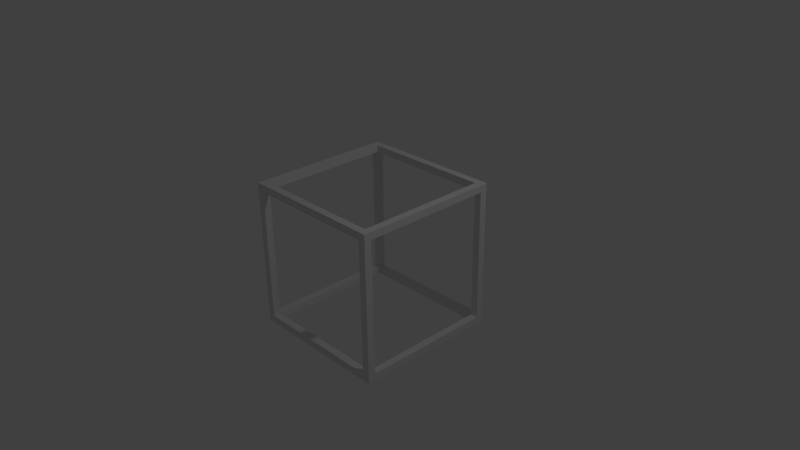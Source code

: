 # Source: cube_bounds.blend  (saved by Blender 2.76.0; exported with 4.5.12 LTS)
import bpy
from mathutils import Matrix  # noqa: F401  (used for matrix-valued properties, if any)

bpy.ops.wm.read_factory_settings(use_empty=True)
scene = bpy.context.scene
scene.name = 'Scene'

# ---- collections
col_collection_1 = bpy.data.collections.new('Collection 1'); scene.collection.children.link(col_collection_1)

# ---- materials (node trees are filled in below, after node groups)
mat_material = bpy.data.materials.new('Material')
mat_material.alpha_threshold = 0.0
mat_material.use_transparent_shadow = False
mat_material.roughness = 0.5
mat_material.line_color = (0.0, 0.0, 0.0, 1.0)

# ---- material node trees

# ---- world
world_world = bpy.data.worlds.new('World'); scene.world = world_world
world_world.color = (0.05088, 0.05088, 0.05088)
world_world.use_sun_shadow = False
world_world.sun_shadow_jitter_overblur = 0.0
world_world.cycles.sampling_method = 'MANUAL'
world_world.cycles.sample_map_resolution = 256

# ---- cameras
cam_camera = bpy.data.cameras.new('Camera')
cam_camera.clip_end = 100.0
cam_camera.lens = 35.0
cam_camera.sensor_width = 32.0
cam_camera.sensor_height = 18.0
cam_camera.ortho_scale = 7.314
cam_camera.dof.focus_distance = 0.0
cam_camera.dof.aperture_fstop = 128.0

# ---- lights
light_lamp = bpy.data.lights.new('Lamp', 'POINT')
light_lamp.transmission_factor = 0.0
light_lamp.cutoff_distance = 30.0
light_lamp.energy = 100.0
light_lamp.shadow_buffer_clip_start = 1.001
light_lamp.shadow_soft_size = 0.1
light_lamp.shadow_maximum_resolution = 0.006
light_lamp.use_absolute_resolution = True
light_lamp.cycles.use_multiple_importance_sampling = False

# ---- meshes
me_cube_001 = bpy.data.meshes.new('Cube.001')
me_cube_001.from_pydata([(8.941e-08, 5.96e-08, -1.0), (8.941e-08, -1.0, -1.0), (-1.0, -1.0, -1.0), (-1.0, 2.086e-07, -1.0), (2.682e-07, -1.788e-07, 8.941e-08), (-2.384e-07, -1.0, 8.941e-08), (-1.0, -1.0, 8.941e-08), (-1.0, 8.941e-08, 8.941e-08), (18.0, 5.96e-08, -1.0), (18.0, -1.0, -1.0), (18.0, -1.788e-07, 8.941e-08), (18.0, -1.0, 8.941e-08), (19.0, 5.96e-08, -1.0), (19.0, -1.0, -1.0), (19.0, -1.788e-07, 8.941e-08), (19.0, -1.0, 8.941e-08), (18.0, 18.0, -1.0), (18.0, 18.0, 4.381e-06), (19.0, 18.0, -1.0), (19.0, 18.0, 4.381e-06), (18.0, 19.0, -1.0), (18.0, 19.0, 4.381e-06), (19.0, 19.0, -1.0), (19.0, 19.0, 4.381e-06), (0.0, 18.0, -1.0), (0.0, 18.0, 4.381e-06), (0.0, 19.0, -1.0), (0.0, 19.0, 4.381e-06), (-1.0, 18.0, -1.0), (-1.0, 18.0, 4.381e-06), (-1.0, 19.0, -1.0), (-1.0, 19.0, 4.381e-06), (-2.384e-07, -1.0, 18.0), (-1.0, 8.941e-08, 18.0), (-1.0, -1.0, 18.0), (2.682e-07, -1.788e-07, 19.0), (-1.0, 8.941e-08, 19.0), (-1.0, -1.0, 19.0), (0.0, 19.0, 18.0), (-1.0, 18.0, 18.0), (-1.0, 19.0, 18.0), (0.0, 18.0, 19.0), (0.0, 19.0, 19.0), (-1.0, 18.0, 19.0), (-1.0, 19.0, 19.0), (19.0, 19.0, 18.0), (18.0, 19.0, 18.0), (19.0, 19.0, 19.0), (18.0, 19.0, 19.0), (18.0, -1.788e-07, 18.0), (18.0, -1.0, 18.0), (19.0, -1.788e-07, 18.0), (19.0, -1.0, 18.0), (18.0, -1.788e-07, 19.0), (18.0, -1.0, 19.0), (19.0, -1.788e-07, 19.0), (19.0, -1.0, 19.0), (0.0, -1.788e-07, 18.0), (0.0, -1.0, 19.0), (19.0, 18.0, 18.0), (18.0, 18.0, 18.0), (19.0, 18.0, 19.0), (18.0, 18.0, 19.0), (0.0, 18.0, 18.0)], [], [(0, 1, 2, 3), (6, 5, 32, 34), (4, 5, 11, 10), (1, 5, 6, 2), (2, 6, 7, 3), (11, 9, 13, 15), (5, 1, 9, 11), (0, 4, 10, 8), (1, 0, 8, 9), (12, 14, 15, 13), (9, 8, 12, 13), (14, 10, 49, 51), (10, 14, 19, 17), (19, 18, 22, 23), (14, 12, 18, 19), (12, 8, 16, 18), (8, 10, 17, 16), (20, 21, 23, 22), (18, 16, 20, 22), (21, 20, 26, 27), (17, 21, 27, 25), (16, 17, 25, 24), (20, 16, 24, 26), (28, 29, 31, 30), (27, 26, 30, 31), (26, 24, 28, 30), (29, 28, 3, 7), (28, 24, 0, 3), (25, 29, 7, 4), (24, 25, 4, 0), (33, 34, 37, 36), (7, 6, 34, 33), (38, 40, 44, 42), (27, 31, 40, 38), (31, 29, 39, 40), (41, 42, 44, 43), (40, 39, 43, 44), (23, 21, 46, 45), (45, 46, 48, 47), (51, 49, 60, 59), (11, 15, 52, 50), (15, 14, 51, 52), (10, 11, 50, 49), (53, 54, 56, 55), (52, 51, 55, 56), (50, 52, 56, 54), (49, 53, 62, 60), (55, 51, 59, 61), (53, 55, 61, 62), (21, 17, 60, 46), (25, 27, 38, 63), (5, 4, 57, 32), (4, 7, 33, 57), (35, 36, 37, 58), (34, 32, 58, 37), (29, 25, 63, 39), (43, 39, 33, 36), (59, 45, 47, 61), (19, 23, 45, 59), (17, 19, 59, 60), (62, 61, 47, 48), (48, 46, 38, 42), (53, 49, 57, 35), (54, 53, 35, 58), (50, 54, 58, 32), (49, 50, 32, 57), (62, 48, 42, 41), (46, 60, 63, 38), (60, 62, 41, 63), (41, 43, 36, 35), (39, 63, 57, 33), (63, 41, 35, 57)])
_uv = me_cube_001.uv_layers.new(name='UVMap')
_uv.uv.foreach_set('vector', [0.65, 0.65, 0.6667, 0.65, 0.6667, 0.6667, 0.65, 0.6667, 0.3167, 0.3333, 0.3167, 0.35, 0.01667, 0.35, 0.01667, 0.3333, 0.7333, 0.6333, 0.75, 0.6333, 0.75, 0.9333, 0.7333, 0.9333, 0.3333, 0.35, 0.3167, 0.35, 0.3167, 0.3333, 0.3333, 0.3333, 0.3333, 0.3333, 0.3167, 0.3333, 0.3167, 0.3167, 0.3333, 0.3167, 0.3167, 0.65, 0.3333, 0.65, 0.3333, 0.6667, 0.3167, 0.6667, 0.3167, 0.35, 0.3333, 0.35, 0.3333, 0.65, 0.3167, 0.65, 0.7, 0.6333, 0.7167, 0.6333, 0.7167, 0.9333, 0.7, 0.9333, 0.6667, 0.65, 0.65, 0.65, 0.65, 0.35, 0.6667, 0.35, 0.6833, 3.974e-09, 0.6833, 0.01667, 0.6667, 0.01667, 0.6667, 5.96e-09, 0.6667, 0.35, 0.65, 0.35, 0.65, 0.3333, 0.6667, 0.3333, 0.7667, 0.6333, 0.7833, 0.6333, 0.7833, 0.9333, 0.7667, 0.9333, 0.8667, 0.3333, 0.8833, 0.3333, 0.8833, 0.6333, 0.8667, 0.6333, 0.9833, 0.01667, 0.9833, 1.987e-09, 1.0, 0.0, 1.0, 0.01667, 0.6833, 0.01667, 0.6833, 3.974e-09, 0.9833, 1.987e-09, 0.9833, 0.01667, 0.65, 0.3333, 0.65, 0.35, 0.35, 0.35, 0.35, 0.3333, 0.6833, 0.9333, 0.6667, 0.9333, 0.6667, 0.6333, 0.6833, 0.6333, 0.6667, 0.01667, 0.65, 0.01667, 0.65, 0.0, 0.6667, 0.0, 0.35, 0.3333, 0.35, 0.35, 0.3333, 0.35, 0.3333, 0.3333, 0.65, 0.01667, 0.6667, 0.01667, 0.6667, 0.3167, 0.65, 0.3167, 0.75, 0.6333, 0.7333, 0.6333, 0.7333, 0.3333, 0.75, 0.3333, 0.8167, 0.6333, 0.8, 0.6333, 0.8, 0.3333, 0.8167, 0.3333, 0.3333, 0.35, 0.35, 0.35, 0.35, 0.65, 0.3333, 0.65, 0.3333, 0.01667, 0.3167, 0.01667, 0.3167, 6.358e-08, 0.3333, 6.358e-08, 0.65, 0.3167, 0.6667, 0.3167, 0.6667, 0.3333, 0.65, 0.3333, 0.3333, 0.65, 0.35, 0.65, 0.35, 0.6667, 0.3333, 0.6667, 0.3167, 0.01667, 0.3333, 0.01667, 0.3333, 0.3167, 0.3167, 0.3167, 0.35, 0.6667, 0.35, 0.65, 0.65, 0.65, 0.65, 0.6667, 0.7, 0.9333, 0.6833, 0.9333, 0.6833, 0.6333, 0.7, 0.6333, 0.7, 0.6333, 0.6833, 0.6333, 0.6833, 0.3333, 0.7, 0.3333, 0.01667, 0.3167, 0.01667, 0.3333, 3.179e-08, 0.3333, 3.179e-08, 0.3167, 0.3167, 0.3167, 0.3167, 0.3333, 0.01667, 0.3333, 0.01667, 0.3167, 0.35, 0.3167, 0.35, 0.3333, 0.3333, 0.3333, 0.3333, 0.3167, 0.65, 0.3167, 0.65, 0.3333, 0.35, 0.3333, 0.35, 0.3167, 0.3167, 6.358e-08, 0.3167, 0.01667, 0.01667, 0.01667, 0.01667, 3.179e-08, 0.01667, 0.9833, 0.01667, 1.0, 6.258e-08, 1.0, 5.861e-08, 0.9833, 0.01667, 3.179e-08, 0.01667, 0.01667, 0.0, 0.01667, 3.179e-08, 0.0, 0.65, 0.0, 0.65, 0.01667, 0.35, 0.01667, 0.35, 6.358e-08, 0.35, 6.358e-08, 0.35, 0.01667, 0.3333, 0.01667, 0.3333, 6.358e-08, 0.75, 0.6333, 0.7667, 0.6333, 0.7667, 0.9333, 0.75, 0.9333, 0.3167, 0.65, 0.3167, 0.6667, 0.01667, 0.6667, 0.01667, 0.65, 0.6667, 0.01667, 0.6833, 0.01667, 0.6833, 0.3167, 0.6667, 0.3167, 0.9, 0.3333, 0.9167, 0.3333, 0.9167, 0.6333, 0.9, 0.6333, 0.3167, 0.6833, 0.3167, 0.6667, 0.3333, 0.6667, 0.3333, 0.6833, 0.6667, 0.3167, 0.6833, 0.3167, 0.6833, 0.3333, 0.6667, 0.3333, 0.01667, 0.65, 0.01667, 0.6667, 6.358e-08, 0.6667, 3.179e-08, 0.65, 0.9, 0.6333, 0.8833, 0.6333, 0.8833, 0.3333, 0.9, 0.3333, 0.6833, 0.3333, 0.6833, 0.3167, 0.9833, 0.3167, 0.9833, 0.3333, 0.3167, 0.6833, 0.3333, 0.6833, 0.3333, 0.9833, 0.3167, 0.9833, 0.8333, 0.6333, 0.8167, 0.6333, 0.8167, 0.3333, 0.8333, 0.3333, 0.85, 0.3333, 0.8667, 0.3333, 0.8667, 0.6333, 0.85, 0.6333, 0.7, 0.3333, 0.7167, 0.3333, 0.7167, 0.6333, 0.7, 0.6333, 0.7833, 0.3333, 0.8, 0.3333, 0.8, 0.6333, 0.7833, 0.6333, 0.01667, 0.6833, 7.947e-09, 0.6833, 0.0, 0.6667, 0.01667, 0.6667, 0.01667, 0.3333, 0.01667, 0.35, 0.0, 0.35, 0.0, 0.3333, 0.9333, 0.6333, 0.9167, 0.6333, 0.9167, 0.3333, 0.9333, 0.3333, 0.0, 0.01667, 0.01667, 0.01667, 0.01667, 0.3167, 3.179e-08, 0.3167, 0.9833, 0.3167, 1.0, 0.3167, 1.0, 0.3333, 0.9833, 0.3333, 0.9833, 0.01667, 1.0, 0.01667, 1.0, 0.3167, 0.9833, 0.3167, 0.7833, 0.6333, 0.8, 0.6333, 0.8, 0.9333, 0.7833, 0.9333, 0.3167, 0.9833, 0.3333, 0.9833, 0.3333, 1.0, 0.3167, 1.0, 0.3333, 0.01667, 0.35, 0.01667, 0.35, 0.3167, 0.3333, 0.3167, 0.7167, 0.3333, 0.7333, 0.3333, 0.7333, 0.6333, 0.7167, 0.6333, 0.3167, 0.6667, 0.3167, 0.6833, 0.01667, 0.6833, 0.01667, 0.6667, 0.01667, 0.65, 3.179e-08, 0.65, 0.0, 0.35, 0.01667, 0.35, 0.7667, 0.3333, 0.7833, 0.3333, 0.7833, 0.6333, 0.7667, 0.6333, 0.3167, 0.9833, 0.3167, 1.0, 0.01667, 1.0, 0.01667, 0.9833, 0.7667, 0.6333, 0.75, 0.6333, 0.75, 0.3333, 0.7667, 0.3333, 0.6833, 0.6333, 0.6667, 0.6333, 0.6667, 0.3333, 0.6833, 0.3333, 0.01667, 0.9833, 5.861e-08, 0.9833, 7.947e-09, 0.6833, 0.01667, 0.6833, 0.7167, 0.6333, 0.7333, 0.6333, 0.7333, 0.9333, 0.7167, 0.9333, 0.85, 0.6333, 0.8333, 0.6333, 0.8333, 0.3333, 0.85, 0.3333])
me_cube_001.materials.append(mat_material)
me_cube_001.use_remesh_preserve_volume = False
me_cube_001.use_remesh_preserve_attributes = False
me_cube_001.use_mirror_vertex_groups = False
me_cube_001.update()

# ---- objects
ob_cube_001 = bpy.data.objects.new('Cube.001', me_cube_001)
ob_lamp = bpy.data.objects.new('Lamp', light_lamp)
ob_camera = bpy.data.objects.new('Camera', cam_camera)

# ---- transforms, parenting, visibility, modifiers, constraints
ob_cube_001.location = (-0.9, -0.9, -0.9)
ob_cube_001.scale = (0.1, 0.1, 0.1)
ob_cube_001.lock_rotations_4d = False
ob_cube_001.empty_display_type = 'ARROWS'
ob_cube_001.lineart.crease_threshold = 0.0
ob_lamp.location = (4.076, 1.005, 5.904)
ob_lamp.rotation_euler = (0.6503, 0.05522, 1.866)
ob_lamp.lock_rotations_4d = False
ob_lamp.empty_display_type = 'ARROWS'
ob_lamp.color = (0.0, 0.0, 0.0, 0.0)
ob_lamp.lineart.crease_threshold = 0.0
ob_camera.location = (7.481, -6.508, 5.344)
ob_camera.rotation_euler = (1.109, 0.01082, 0.8149)
ob_camera.lock_rotations_4d = False
ob_camera.empty_display_type = 'ARROWS'
ob_camera.color = (0.0, 0.0, 0.0, 0.0)
ob_camera.display_type = 'WIRE'
ob_camera.lineart.crease_threshold = 0.0

# ---- collection membership
col_collection_1.objects.link(ob_cube_001)
col_collection_1.objects.link(ob_lamp)
col_collection_1.objects.link(ob_camera)

# ---- scene / render settings (as saved in the file)
scene.camera = ob_camera
scene.frame_start = 1; scene.frame_end = 250; scene.frame_set(1)
scene.render.engine = 'BLENDER_EEVEE_NEXT'
scene.render.resolution_percentage = 50
scene.render.dither_intensity = 0.0
scene.cycles.use_denoising = False
scene.cycles.samples = 10
scene.cycles.sampling_pattern = 'TABULATED_SOBOL'
scene.cycles.light_sampling_threshold = 0.0
scene.cycles.use_adaptive_sampling = False
scene.cycles.use_light_tree = False
scene.cycles.blur_glossy = 0.0
scene.cycles.pixel_filter_type = 'GAUSSIAN'
scene.cycles.sample_clamp_indirect = 0.0
scene.view_settings.view_transform = 'Standard'
bpy.context.view_layer.update()
